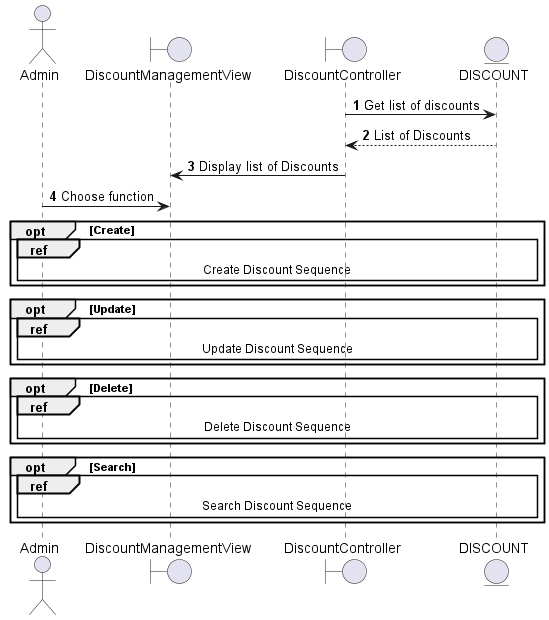

The diagram above was rendered by PlantUML. Its source (embedded in the PNG):
@startuml
autonumber
actor Admin
boundary DiscountManagementView
boundary DiscountController
entity DISCOUNT 
DiscountController -> DISCOUNT: Get list of discounts
DISCOUNT --> DiscountController: List of Discounts
DiscountController -> DiscountManagementView: Display list of Discounts
Admin -> DiscountManagementView: Choose function
opt Create
    ref over Admin, DiscountManagementView, DiscountController, DISCOUNT
        Create Discount Sequence
    end ref
end

opt Update
    ref over Admin, DiscountManagementView, DiscountController, DISCOUNT
        Update Discount Sequence
    end ref
end

opt Delete
    ref over Admin, DiscountManagementView, DiscountController, DISCOUNT
        Delete Discount Sequence
    end ref
end

opt Search
    ref over Admin, DiscountManagementView, DiscountController, DISCOUNT
        Search Discount Sequence
    end ref
end

@enduml